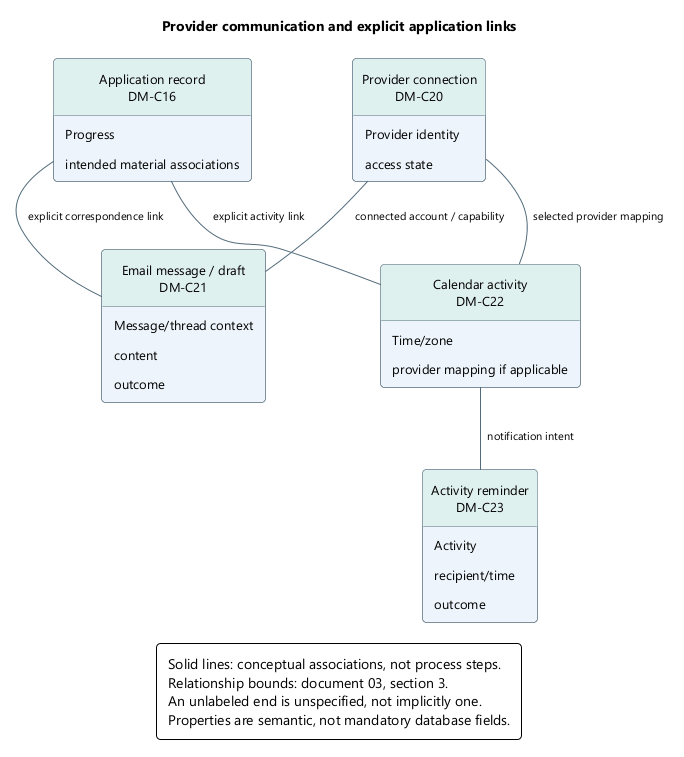

The diagram above was rendered by PlantUML. Its source (embedded in the PNG):
@startuml
skinparam backgroundColor white
skinparam defaultFontName Segoe UI
skinparam defaultFontSize 13
skinparam shadowing false
skinparam roundcorner 8
skinparam ArrowColor #526B7B
skinparam ArrowFontSize 11
skinparam packageStyle rectangle
skinparam classAttributeIconSize 0
hide circle
skinparam classBackgroundColor #EDF4FB
skinparam classBorderColor #526B7B
skinparam classHeaderBackgroundColor #DFF1EF
skinparam noteBackgroundColor #FFF3DF
skinparam noteBorderColor #B99557
skinparam rectangleBackgroundColor #EDF4FB
skinparam rectangleBorderColor #526B7B
skinparam activityBackgroundColor #EDF4FB
skinparam activityBorderColor #526B7B
skinparam activityDiamondBackgroundColor #DFF1EF
skinparam activityDiamondBorderColor #458F88
skinparam padding 6
skinparam nodesep 35
skinparam ranksep 40
hide empty members
title Provider communication and explicit application links
top to bottom direction
class "Application record\nDM-C16" as application {
  Progress
  intended material associations
}
class "Provider connection\nDM-C20" as connection {
  Provider identity
  access state
}
class "Email message / draft\nDM-C21" as message {
  Message/thread context
  content
  outcome
}
class "Calendar activity\nDM-C22" as activity {
  Time/zone
  provider mapping if applicable
}
class "Activity reminder\nDM-C23" as reminder {
  Activity
  recipient/time
  outcome
}
application -- message : explicit correspondence link
application -- activity : explicit activity link
connection -- message : connected account / capability
connection -- activity : selected provider mapping
activity -- reminder : notification intent
legend bottom
Solid lines: conceptual associations, not process steps.
Relationship bounds: document 03, section 3.
An unlabeled end is unspecified, not implicitly one.
Properties are semantic, not mandatory database fields.
endlegend
@enduml